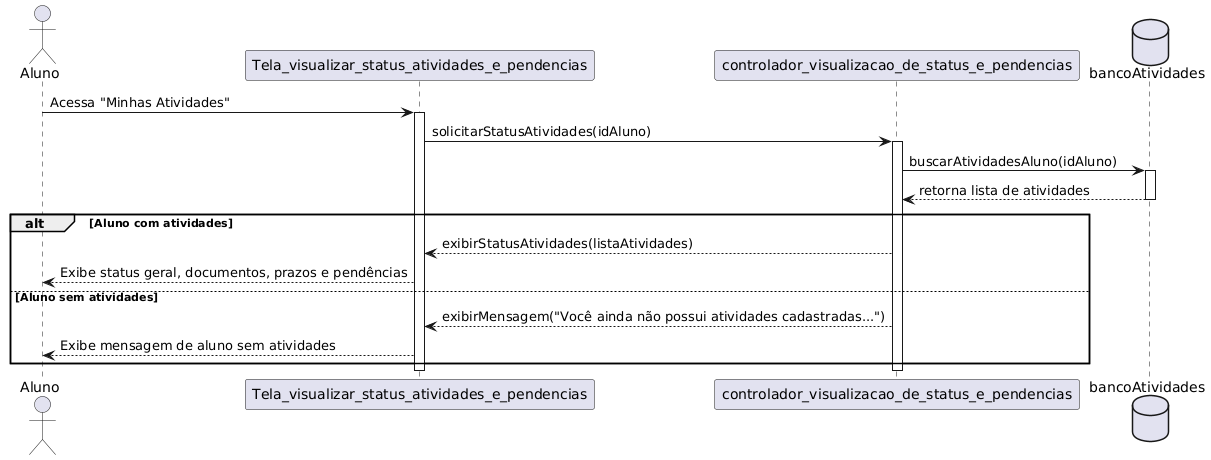

The diagram above was rendered by PlantUML. Its source (embedded in the PNG):
@startuml
actor Aluno
participant Tela_Visualizar_Status_Atividades_Pendencias as "Tela_visualizar_status_atividades_e_pendencias"
participant Controlador_Status_Atividades as "controlador_visualizacao_de_status_e_pendencias"
database BancoAtividades as "bancoAtividades"

Aluno -> Tela_Visualizar_Status_Atividades_Pendencias: Acessa "Minhas Atividades"
activate Tela_Visualizar_Status_Atividades_Pendencias
Tela_Visualizar_Status_Atividades_Pendencias -> Controlador_Status_Atividades: solicitarStatusAtividades(idAluno)
activate Controlador_Status_Atividades
Controlador_Status_Atividades -> BancoAtividades: buscarAtividadesAluno(idAluno)
activate BancoAtividades
BancoAtividades --> Controlador_Status_Atividades: retorna lista de atividades
deactivate BancoAtividades

alt Aluno com atividades
    Controlador_Status_Atividades --> Tela_Visualizar_Status_Atividades_Pendencias: exibirStatusAtividades(listaAtividades)
    Tela_Visualizar_Status_Atividades_Pendencias --> Aluno: Exibe status geral, documentos, prazos e pendências 
else Aluno sem atividades
    Controlador_Status_Atividades --> Tela_Visualizar_Status_Atividades_Pendencias: exibirMensagem("Você ainda não possui atividades cadastradas...")
    Tela_Visualizar_Status_Atividades_Pendencias --> Aluno: Exibe mensagem de aluno sem atividades 
end

deactivate Controlador_Status_Atividades
deactivate Tela_Visualizar_Status_Atividades_Pendencias
@enduml